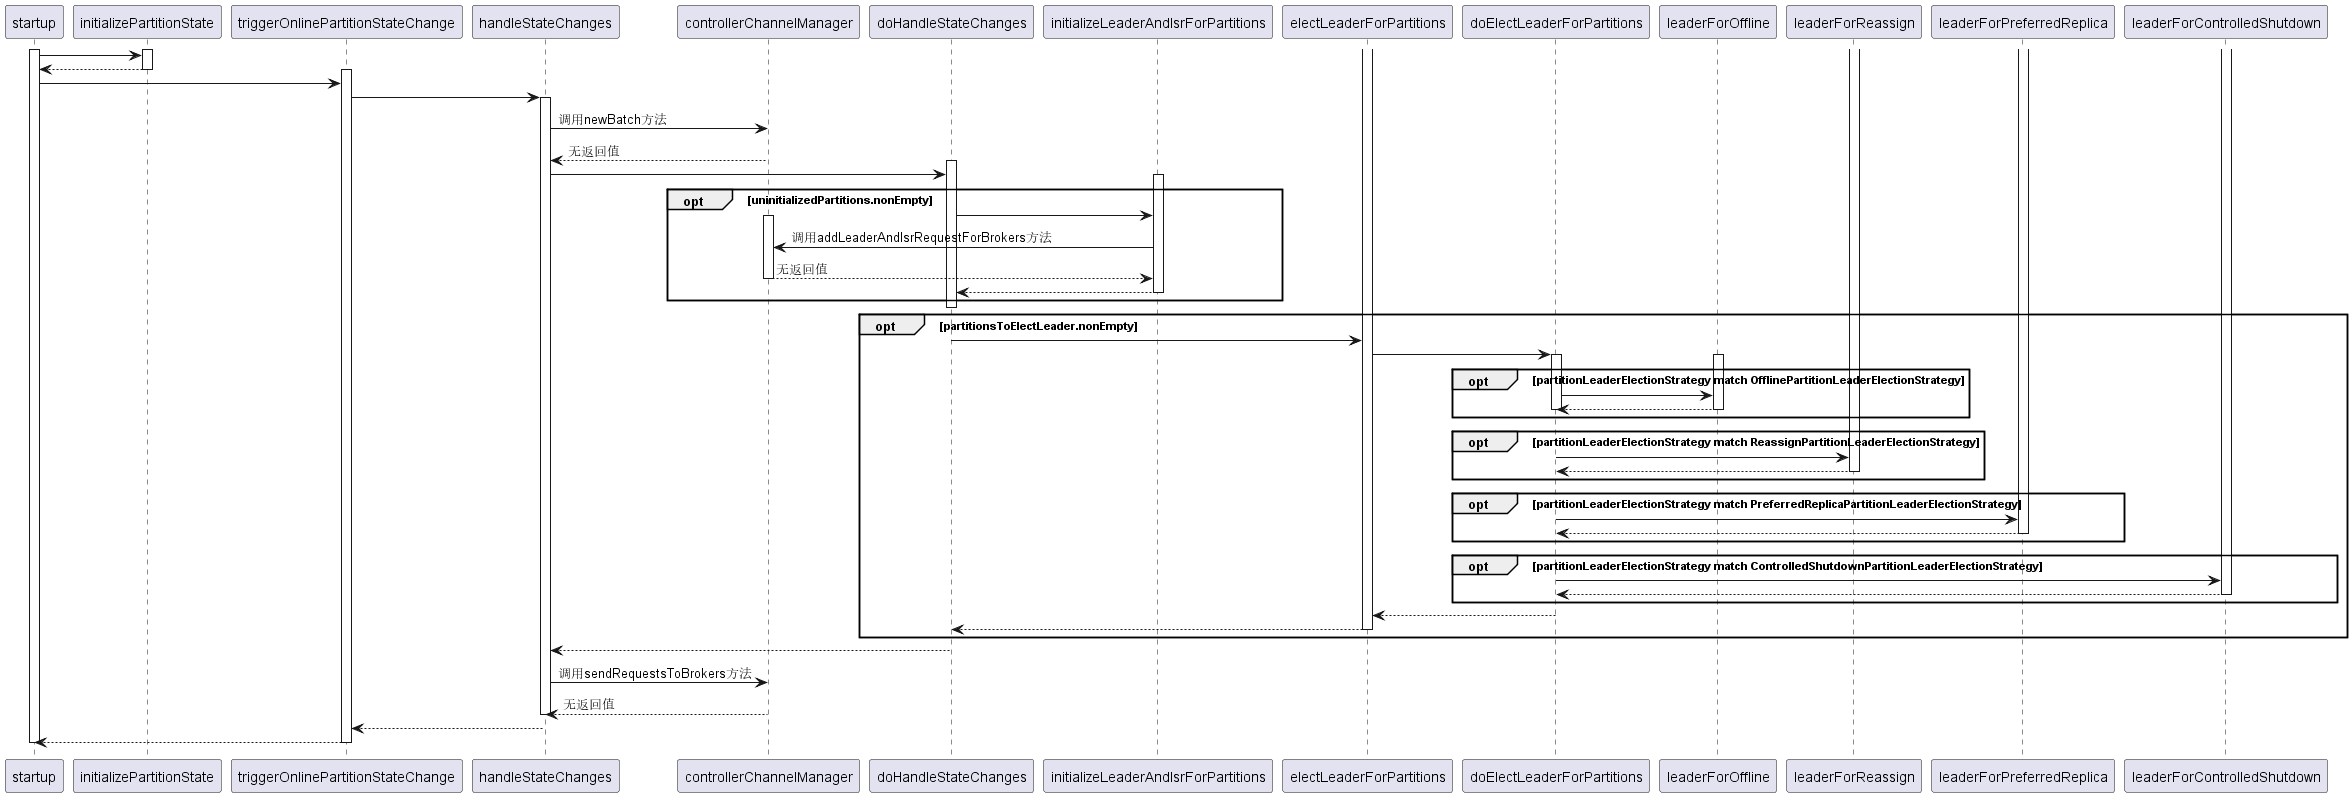

The diagram above was rendered by PlantUML. Its source (embedded in the PNG):
@startuml
activate startup
activate initializePartitionState
startup-> initializePartitionState:
initializePartitionState--> startup:
deactivate initializePartitionState

activate triggerOnlinePartitionStateChange
startup-> triggerOnlinePartitionStateChange
triggerOnlinePartitionStateChange-> handleStateChanges 

activate handleStateChanges
handleStateChanges-> controllerChannelManager: 调用newBatch方法
controllerChannelManager--> handleStateChanges:无返回值

activate doHandleStateChanges
handleStateChanges-> doHandleStateChanges

opt uninitializedPartitions.nonEmpty
activate initializeLeaderAndIsrForPartitions
doHandleStateChanges-> initializeLeaderAndIsrForPartitions
activate controllerChannelManager
initializeLeaderAndIsrForPartitions-> controllerChannelManager: 调用addLeaderAndIsrRequestForBrokers方法
controllerChannelManager--> initializeLeaderAndIsrForPartitions: 无返回值
deactivate controllerChannelManager
initializeLeaderAndIsrForPartitions--> doHandleStateChanges
deactivate initializeLeaderAndIsrForPartitions
end
deactivate doHandleStateChanges

opt partitionsToElectLeader.nonEmpty
activate doHandleStateChanges
activate electLeaderForPartitions
doHandleStateChanges-> electLeaderForPartitions
electLeaderForPartitions-> doElectLeaderForPartitions

opt partitionLeaderElectionStrategy match OfflinePartitionLeaderElectionStrategy
activate doElectLeaderForPartitions
activate leaderForOffline
doElectLeaderForPartitions-> leaderForOffline
leaderForOffline--> doElectLeaderForPartitions
deactivate doElectLeaderForPartitions
deactivate leaderForOffline
end
opt partitionLeaderElectionStrategy match ReassignPartitionLeaderElectionStrategy
activate doElectLeaderForPartitions
activate leaderForReassign
doElectLeaderForPartitions-> leaderForReassign
leaderForReassign--> doElectLeaderForPartitions
deactivate doElectLeaderForPartitions
deactivate leaderForReassign
end
opt partitionLeaderElectionStrategy match PreferredReplicaPartitionLeaderElectionStrategy
activate doElectLeaderForPartitions
activate leaderForPreferredReplica 
doElectLeaderForPartitions-> leaderForPreferredReplica 
leaderForPreferredReplica--> doElectLeaderForPartitions
deactivate doElectLeaderForPartitions
deactivate leaderForPreferredReplica 
end
opt partitionLeaderElectionStrategy match ControlledShutdownPartitionLeaderElectionStrategy
activate doElectLeaderForPartitions
activate leaderForControlledShutdown
doElectLeaderForPartitions-> leaderForControlledShutdown
leaderForControlledShutdown--> doElectLeaderForPartitions 
deactivate doElectLeaderForPartitions
deactivate leaderForControlledShutdown
end

doElectLeaderForPartitions--> electLeaderForPartitions 
electLeaderForPartitions--> doHandleStateChanges
deactivate electLeaderForPartitions
end

doHandleStateChanges--> handleStateChanges
deactivate doHandleStateChanges

handleStateChanges-> controllerChannelManager: 调用sendRequestsToBrokers方法
controllerChannelManager--> handleStateChanges:无返回值
deactivate handleStateChanges

handleStateChanges--> triggerOnlinePartitionStateChange 
triggerOnlinePartitionStateChange--> startup
deactivate triggerOnlinePartitionStateChange
deactivate startup

@enduml